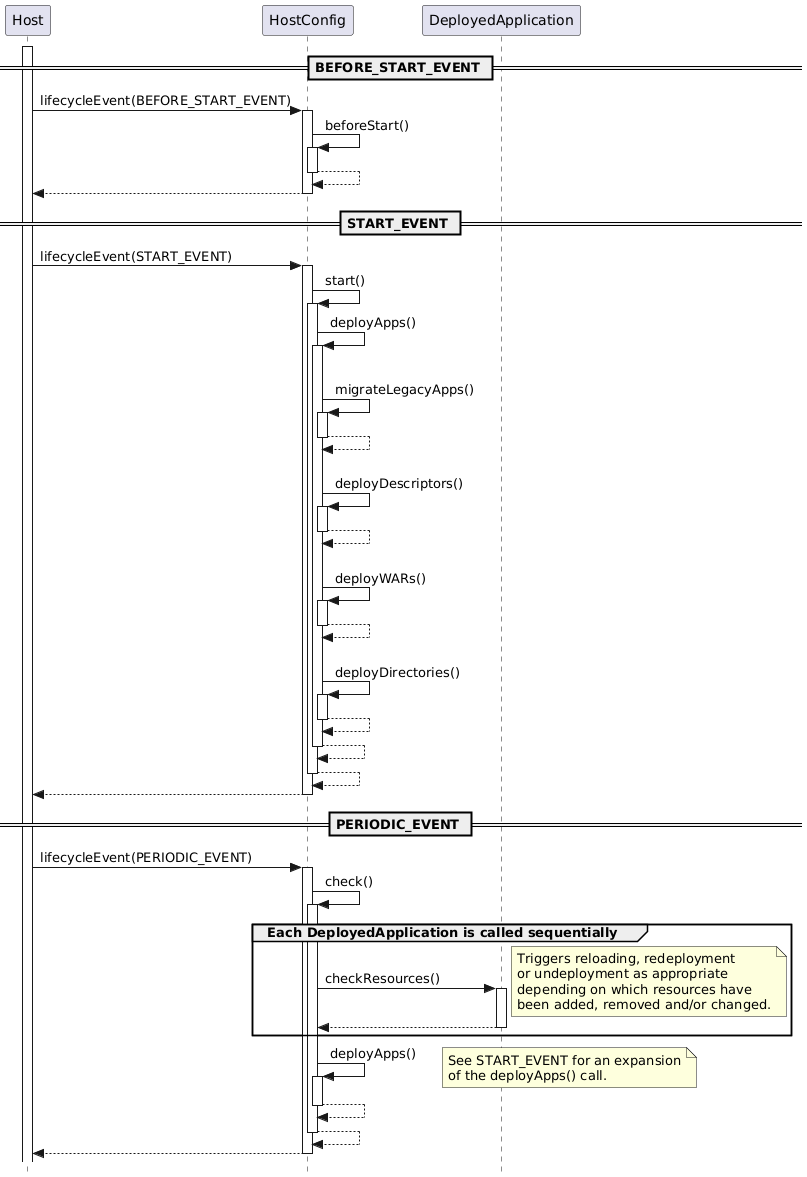

The diagram above was rendered by PlantUML. Its source (embedded in the PNG):
@startuml

' Licensed to the Apache Software Foundation (ASF) under one or more
' contributor license agreements.  See the NOTICE file distributed with
' this work for additional information regarding copyright ownership.
' The ASF licenses this file to You under the Apache License, Version 2.0
' (the "License"); you may not use this file except in compliance with
' the License.  You may obtain a copy of the License at
'
'     http://www.apache.org/licenses/LICENSE-2.0
'
' Unless required by applicable law or agreed to in writing, software
' distributed under the License is distributed on an "AS IS" BASIS,
' WITHOUT WARRANTIES OR CONDITIONS OF ANY KIND, either express or implied.
' See the License for the specific language governing permissions and
' limitations under the License.

hide footbox
skinparam style strictuml

activate Host

== BEFORE_START_EVENT ==

Host -> HostConfig ++:lifecycleEvent(BEFORE_START_EVENT)

HostConfig -> HostConfig  ++: beforeStart()
return

return

== START_EVENT ==

Host -> HostConfig ++:lifecycleEvent(START_EVENT)

HostConfig -> HostConfig ++: start()

HostConfig -> HostConfig ++: deployApps()

|||
HostConfig -> HostConfig ++: migrateLegacyApps()
return

|||
HostConfig -> HostConfig ++: deployDescriptors()
return

|||
HostConfig -> HostConfig ++: deployWARs()
return

|||
HostConfig -> HostConfig ++: deployDirectories()
return

return

return

return

== PERIODIC_EVENT ==

Host -> HostConfig ++:lifecycleEvent(PERIODIC_EVENT)

HostConfig -> HostConfig  ++: check()

group Each DeployedApplication is called sequentially
HostConfig -> DeployedApplication ++: checkResources()
note right
Triggers reloading, redeployment
or undeployment as appropriate
depending on which resources have
been added, removed and/or changed.
end note
return
end group

HostConfig -> HostConfig ++: deployApps()
note right
See START_EVENT for an expansion
of the deployApps() call.
end note
return

return

return

@enduml